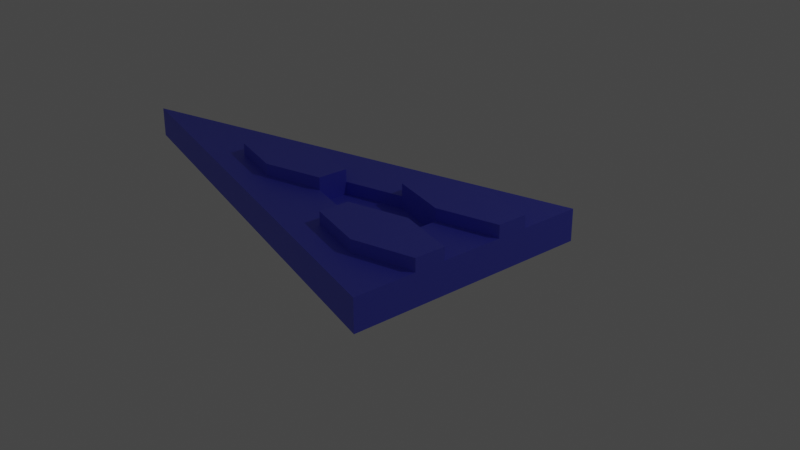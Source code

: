 # Source: BM_Triangle_Isosceles_Detail.blend  (saved by Blender 2.80.58; exported with 4.5.12 LTS)
import bpy
from mathutils import Matrix  # noqa: F401  (used for matrix-valued properties, if any)

bpy.ops.wm.read_factory_settings(use_empty=True)
scene = bpy.context.scene
scene.name = 'Scene'

# ---- collections
col_collection = bpy.data.collections.new('Collection'); scene.collection.children.link(col_collection)

# ---- materials (node trees are filled in below, after node groups)
mat_material = bpy.data.materials.new('Material')
mat_material.alpha_threshold = 0.0
mat_material.roughness = 0.5
mat_material.line_color = (0.0, 0.0, 0.0, 1.0)

# ---- material node trees
mat_material.use_nodes = True; mat_material.node_tree.nodes.clear()
_N = mat_material.node_tree.nodes; _L = mat_material.node_tree.links
n0 = _N.new('ShaderNodeOutputMaterial'); n0.name = 'Material Output'; n0.location = (300, 300)
n1 = _N.new('ShaderNodeBsdfPrincipled'); n1.name = 'Principled BSDF'; n1.location = (10, 300)
n1.distribution = 'GGX'
n1.subsurface_method = 'BURLEY'
n1.inputs[0].default_value = (0.09842, 0.1137, 0.8, 1.0)
n1.inputs[3].default_value = 1.45
_L.new(n1.outputs[0], n0.inputs[0])
n0.is_active_output = True

# ---- world
world_world = bpy.data.worlds.new('World'); scene.world = world_world
world_world.use_nodes = True; world_world.node_tree.nodes.clear()
_N = world_world.node_tree.nodes; _L = world_world.node_tree.links
n0 = _N.new('ShaderNodeOutputWorld'); n0.name = 'World Output'; n0.location = (300, 300)
n1 = _N.new('ShaderNodeBackground'); n1.name = 'Background'; n1.location = (10, 300)
n1.inputs[0].default_value = (0.05088, 0.05088, 0.05088, 1.0)
_L.new(n1.outputs[0], n0.inputs[0])
n0.is_active_output = True
world_world.color = (0.05088, 0.05088, 0.05088)
world_world.use_sun_shadow = False
world_world.sun_shadow_jitter_overblur = 0.0

# ---- cameras
cam_camera = bpy.data.cameras.new('Camera')
cam_camera.clip_end = 100.0
cam_camera.ortho_scale = 7.314
cam_camera.dof.focus_distance = 0.0

# ---- lights
light_light = bpy.data.lights.new('Light', 'POINT')
light_light.transmission_factor = 0.0
light_light.cutoff_distance = 30.0
light_light.energy = 100.0
light_light.shadow_buffer_clip_start = 1.001
light_light.shadow_soft_size = 0.1
light_light.shadow_maximum_resolution = 0.006
light_light.use_absolute_resolution = True

# ---- meshes
me_vert = bpy.data.meshes.new('Vert')
me_vert.from_pydata([(0.25, 0.0, 0.0), (0.25, 1.0, 3.873), (0.25, 2.0, 0.0), (0.0, 2.0, 0.0), (0.0, 1.0, 3.873), (0.0, 0.0, 0.0), (0.25, 1.0, 0.0), (0.25, 0.5, 1.936), (0.25, 1.5, 1.936), (0.25, 0.5, 0.0), (0.25, 0.25, 0.9682), (0.25, 1.25, 2.905), (0.25, 1.5, 0.0), (0.25, 0.75, 2.905), (0.25, 1.75, 0.9682), (0.25, 1.25, 0.9682), (0.15, 0.875, 0.4841), (0.25, 0.75, 0.9682), (0.25, 0.25, 0.0), (0.25, 0.125, 0.4841), (0.25, 1.125, 3.389), (0.25, 1.25, 0.0), (0.25, 0.625, 2.421), (0.25, 1.625, 1.452), (0.25, 1.125, 0.4841), (0.25, 0.75, 1.936), (0.25, 0.625, 1.452), (0.25, 0.75, 0.0), (0.25, 0.375, 1.452), (0.25, 1.375, 2.421), (0.25, 1.75, 0.0), (0.25, 0.875, 3.389), (0.25, 1.875, 0.4841), (0.25, 1.375, 1.452), (0.25, 1.25, 1.936), (0.25, 0.875, 0.4841), (0.35, 1.625, 0.4841), (0.25, 0.5, 0.9682), (0.25, 0.375, 0.4841), (0.25, 1.125, 1.452), (0.25, 0.875, 1.452), (0.25, 1.625, 0.4841), (0.25, 1.5, 0.9682), (0.35, 1.25, 1.936), (0.25, 1.125, 2.421), (0.25, 1.0, 2.905), (0.25, 0.875, 2.421), (0.35, 0.75, -8.882e-16), (0.35, 0.5, -8.882e-16), (0.35, 0.875, 0.4841), (0.35, 0.75, 0.9682), (0.35, 0.625, 0.4841), (0.35, 0.5, 0.9682), (0.35, 0.375, 0.4841), (0.35, 1.5, -8.882e-16), (0.35, 1.5, 0.9682), (0.35, 1.25, 0.9682), (0.35, 1.375, 0.4841), (0.35, 1.25, -8.882e-16), (0.35, 1.125, 0.4841), (0.35, 1.0, 1.936), (0.35, 1.125, 1.452), (0.35, 0.875, 1.452), (0.35, 1.125, 2.421), (0.35, 0.75, 1.936), (0.35, 0.875, 2.421), (0.15, 0.75, 0.9682), (0.15, 1.0, 0.9682), (0.15, 1.25, 0.9682), (0.15, 1.125, 0.4841), (0.15, 1.125, 1.452), (0.15, 0.875, 1.452)], [], [(4, 3, 5), (1, 31, 20), (5, 3, 2, 30, 12, 21, 6, 27, 9, 18, 0), (4, 5, 0, 19, 10, 28, 7, 22, 13, 31, 1), (3, 4, 1, 20, 11, 29, 8, 23, 14, 32, 2), (8, 33, 23), (8, 34, 33), (7, 28, 26), (17, 37, 52, 50), (27, 35, 49, 47), (10, 19, 38), (35, 24, 69, 16), (40, 17, 66, 71), (46, 25, 64, 65), (14, 41, 32), (14, 42, 41), (24, 21, 58, 59), (11, 44, 29), (11, 45, 44), (13, 22, 46), (25, 40, 62, 64), (46, 22, 25), (22, 7, 25), (34, 44, 63, 43), (44, 45, 46), (45, 13, 46), (29, 34, 8), (29, 44, 34), (39, 34, 43, 61), (41, 42, 55, 36), (21, 12, 54, 58), (24, 6, 21), (12, 41, 36, 54), (15, 24, 59, 56), (42, 15, 56, 55), (32, 30, 2), (32, 41, 30), (41, 12, 30), (40, 26, 17), (40, 25, 26), (25, 7, 26), (17, 35, 16, 66), (39, 40, 71, 70), (40, 39, 61, 62), (24, 35, 6), (15, 39, 70, 68), (24, 15, 68, 69), (38, 18, 9), (38, 19, 18), (19, 0, 18), (9, 27, 47, 48), (37, 38, 53, 52), (37, 10, 38), (35, 27, 6), (38, 9, 48, 53), (35, 17, 50, 49), (26, 37, 17), (26, 28, 37), (28, 10, 37), (33, 39, 15), (33, 34, 39), (44, 46, 65, 63), (23, 42, 14), (23, 33, 42), (33, 15, 42), (20, 45, 11), (20, 31, 45), (31, 13, 45), (50, 51, 49), (50, 52, 51), (51, 53, 48), (51, 52, 53), (49, 51, 47), (51, 48, 47), (56, 59, 57), (57, 58, 54), (57, 59, 58), (36, 57, 54), (36, 55, 57), (55, 56, 57), (60, 64, 62), (65, 64, 60), (63, 65, 60), (63, 60, 43), (61, 60, 62), (43, 60, 61), (68, 67, 69), (68, 70, 67), (67, 71, 66), (67, 70, 71), (69, 67, 16), (67, 66, 16)])
me_vert.materials.append(mat_material)
me_vert.use_remesh_preserve_volume = False
me_vert.use_remesh_preserve_attributes = False
me_vert.use_mirror_vertex_groups = False
me_vert.update()

# ---- objects
ob_light = bpy.data.objects.new('Light', light_light)
ob_camera = bpy.data.objects.new('Camera', cam_camera)
ob_isoscelestriangle = bpy.data.objects.new('IsoscelesTriangle', me_vert)

# ---- transforms, parenting, visibility, modifiers, constraints
ob_light.location = (4.076, 4.005, 5.904)
ob_light.rotation_euler = (0.6503, 0.05522, 1.866)
ob_light.lock_rotations_4d = False
ob_light.empty_display_type = 'ARROWS'
ob_light.color = (0.0, 0.0, 0.0, 0.0)
ob_light.lineart.crease_threshold = 0.0
ob_camera.location = (4.556, -3.667, 3.367)
ob_camera.rotation_euler = (1.146, -8.454e-06, 0.8455)
ob_camera.lock_rotations_4d = False
ob_camera.empty_display_type = 'ARROWS'
ob_camera.color = (0.0, 0.0, 0.0, 0.0)
ob_camera.display_type = 'WIRE'
ob_camera.lineart.crease_threshold = 0.0
ob_isoscelestriangle.location = (0.0, 0.0, 0.0)
ob_isoscelestriangle.rotation_euler = (-0.0, -1.571, 0.0)
ob_isoscelestriangle.lineart.crease_threshold = 0.0

# ---- collection membership
col_collection.objects.link(ob_light)
col_collection.objects.link(ob_camera)
col_collection.objects.link(ob_isoscelestriangle)

# ---- scene / render settings (as saved in the file)
scene.camera = ob_camera
scene.frame_start = 1; scene.frame_end = 250; scene.frame_set(1)
scene.render.engine = 'CYCLES'
scene.cycles.use_denoising = False
scene.cycles.samples = 128
scene.cycles.sampling_pattern = 'TABULATED_SOBOL'
scene.cycles.use_adaptive_sampling = False
scene.cycles.use_light_tree = False
scene.view_settings.view_transform = 'Filmic'
bpy.context.view_layer.update()
